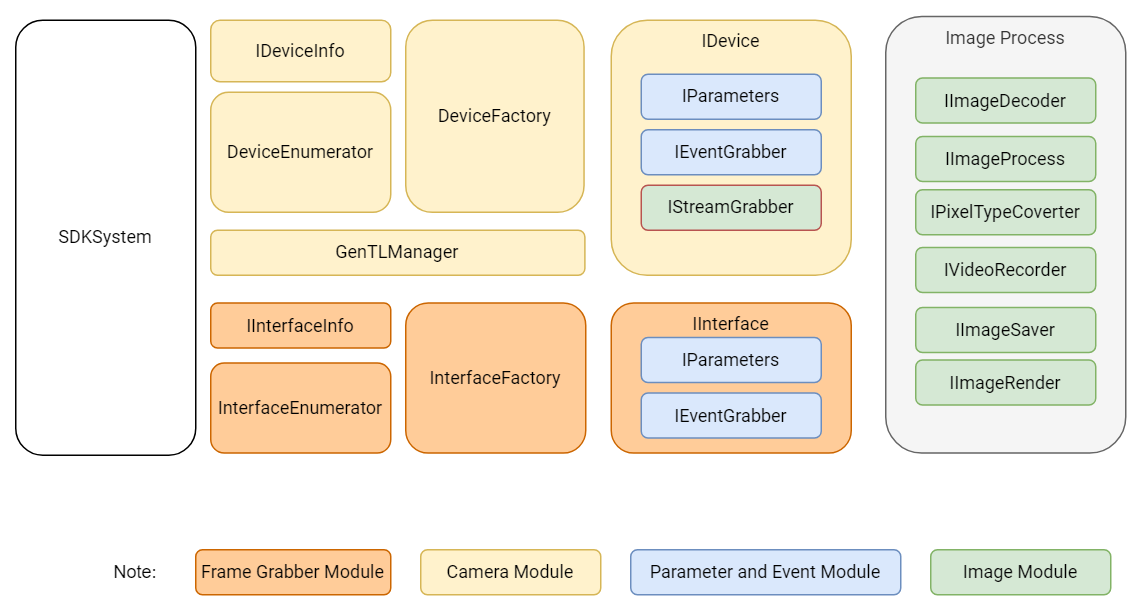

The diagram above was exported from draw.io. Its source (the exported page's mxGraphModel, read from the mxfile embedded in the PNG):
<mxGraphModel dx="2692" dy="2156" grid="1" gridSize="10" guides="1" tooltips="1" connect="1" arrows="1" fold="1" page="1" pageScale="1" pageWidth="827" pageHeight="1169" math="0" shadow="0">
  <root>
    <mxCell id="0" />
    <mxCell id="1" parent="0" />
    <mxCell id="2" value="SDKSystem" style="rounded=1;whiteSpace=wrap;html=1;fontFamily=Roboto;" vertex="1" parent="1">
      <mxGeometry x="-810" y="240" width="120" height="290" as="geometry" />
    </mxCell>
    <mxCell id="3" value="DeviceEnumerator" style="rounded=1;whiteSpace=wrap;html=1;fillColor=#fff2cc;strokeColor=#d6b656;fontFamily=Roboto;" vertex="1" parent="1">
      <mxGeometry x="-680" y="288" width="120" height="80" as="geometry" />
    </mxCell>
    <mxCell id="4" value="DeviceFactory" style="rounded=1;whiteSpace=wrap;html=1;fillColor=#fff2cc;strokeColor=#d6b656;fontFamily=Roboto;" vertex="1" parent="1">
      <mxGeometry x="-550" y="240" width="118.86" height="128" as="geometry" />
    </mxCell>
    <mxCell id="5" value="InterfaceEnumerator" style="rounded=1;whiteSpace=wrap;html=1;fillColor=#ffcc99;strokeColor=#cc6600;fontFamily=Roboto;" vertex="1" parent="1">
      <mxGeometry x="-680" y="468.5" width="120" height="60" as="geometry" />
    </mxCell>
    <mxCell id="6" value="InterfaceFactory" style="rounded=1;whiteSpace=wrap;html=1;fillColor=#ffcc99;strokeColor=#cc6600;fontFamily=Roboto;" vertex="1" parent="1">
      <mxGeometry x="-550" y="428.5" width="120" height="100" as="geometry" />
    </mxCell>
    <mxCell id="7" value="IInterfaceInfo" style="rounded=1;whiteSpace=wrap;html=1;fillColor=#ffcc99;strokeColor=#cc6600;fontFamily=Roboto;" vertex="1" parent="1">
      <mxGeometry x="-680" y="428.5" width="120" height="30" as="geometry" />
    </mxCell>
    <mxCell id="8" value="IInterface" style="rounded=1;whiteSpace=wrap;html=1;labelPosition=center;verticalLabelPosition=middle;align=center;verticalAlign=top;fillColor=#ffcc99;strokeColor=#cc6600;fontFamily=Roboto;" vertex="1" parent="1">
      <mxGeometry x="-413" y="428.5" width="160" height="100" as="geometry" />
    </mxCell>
    <mxCell id="9" value="IDeviceInfo" style="rounded=1;whiteSpace=wrap;html=1;fillColor=#fff2cc;strokeColor=#d6b656;fontFamily=Roboto;" vertex="1" parent="1">
      <mxGeometry x="-680" y="240" width="120" height="41" as="geometry" />
    </mxCell>
    <mxCell id="10" value="IDevice" style="rounded=1;whiteSpace=wrap;html=1;verticalAlign=top;horizontal=1;fillColor=#fff2cc;strokeColor=#d6b656;fontFamily=Roboto;" vertex="1" parent="1">
      <mxGeometry x="-413" y="240" width="160" height="170" as="geometry" />
    </mxCell>
    <mxCell id="11" value="IParameters" style="rounded=1;whiteSpace=wrap;html=1;fillColor=#dae8fc;strokeColor=#6c8ebf;fontFamily=Roboto;" vertex="1" parent="1">
      <mxGeometry x="-393" y="451.5" width="120" height="30" as="geometry" />
    </mxCell>
    <mxCell id="12" value="IEventGrabber" style="rounded=1;whiteSpace=wrap;html=1;fillColor=#dae8fc;strokeColor=#6c8ebf;fontFamily=Roboto;" vertex="1" parent="1">
      <mxGeometry x="-393" y="488.5" width="120" height="30" as="geometry" />
    </mxCell>
    <mxCell id="13" value="IParameters" style="rounded=1;whiteSpace=wrap;html=1;fillColor=#dae8fc;strokeColor=#6c8ebf;fontFamily=Roboto;" vertex="1" parent="1">
      <mxGeometry x="-393" y="276" width="120" height="30" as="geometry" />
    </mxCell>
    <mxCell id="14" value="IEventGrabber" style="rounded=1;whiteSpace=wrap;html=1;fillColor=#dae8fc;strokeColor=#6c8ebf;fontFamily=Roboto;" vertex="1" parent="1">
      <mxGeometry x="-393" y="313" width="120" height="30" as="geometry" />
    </mxCell>
    <mxCell id="15" value="IStreamGrabber" style="rounded=1;whiteSpace=wrap;html=1;fillColor=#d5e8d4;strokeColor=#b85450;fontFamily=Roboto;gradientColor=none;" vertex="1" parent="1">
      <mxGeometry x="-393" y="350" width="120" height="30" as="geometry" />
    </mxCell>
    <mxCell id="16" value="GenTLManager" style="rounded=1;whiteSpace=wrap;html=1;fillColor=#fff2cc;strokeColor=#d6b656;fontFamily=Roboto;" vertex="1" parent="1">
      <mxGeometry x="-680" y="380" width="249.43" height="30" as="geometry" />
    </mxCell>
    <mxCell id="17" value="" style="group;rounded=1;fontFamily=Roboto;" vertex="1" connectable="0" parent="1">
      <mxGeometry x="-230" y="237.5" width="160" height="291" as="geometry" />
    </mxCell>
    <mxCell id="18" value="Image Process" style="rounded=1;whiteSpace=wrap;html=1;verticalAlign=top;horizontal=1;fillColor=#f5f5f5;fontColor=#333333;strokeColor=#666666;fontFamily=Roboto;" vertex="1" parent="17">
      <mxGeometry width="160" height="291" as="geometry" />
    </mxCell>
    <mxCell id="19" value="IImageDecoder" style="rounded=1;whiteSpace=wrap;html=1;fillColor=#d5e8d4;strokeColor=#82b366;fontFamily=Roboto;" vertex="1" parent="17">
      <mxGeometry x="20" y="41" width="120" height="30" as="geometry" />
    </mxCell>
    <mxCell id="20" value="IImageProcess" style="rounded=1;whiteSpace=wrap;html=1;fillColor=#d5e8d4;strokeColor=#82b366;fontFamily=Roboto;" vertex="1" parent="17">
      <mxGeometry x="20" y="80" width="120" height="30" as="geometry" />
    </mxCell>
    <mxCell id="21" value="IImageSaver" style="rounded=1;whiteSpace=wrap;html=1;fillColor=#d5e8d4;strokeColor=#82b366;fontFamily=Roboto;" vertex="1" parent="17">
      <mxGeometry x="20" y="194" width="120" height="30" as="geometry" />
    </mxCell>
    <mxCell id="22" value="IPixelTypeCoverter" style="rounded=1;whiteSpace=wrap;html=1;fillColor=#d5e8d4;strokeColor=#82b366;fontFamily=Roboto;" vertex="1" parent="17">
      <mxGeometry x="20" y="115.5" width="120" height="30" as="geometry" />
    </mxCell>
    <mxCell id="23" value="IVideoRecorder" style="rounded=1;whiteSpace=wrap;html=1;fillColor=#d5e8d4;strokeColor=#82b366;fontFamily=Roboto;" vertex="1" parent="17">
      <mxGeometry x="20" y="154" width="120" height="30" as="geometry" />
    </mxCell>
    <mxCell id="24" value="IImageRender" style="rounded=1;whiteSpace=wrap;html=1;fillColor=#d5e8d4;strokeColor=#82b366;fontFamily=Roboto;" vertex="1" parent="17">
      <mxGeometry x="20" y="229" width="120" height="30" as="geometry" />
    </mxCell>
    <mxCell id="25" value="Frame Grabber&amp;nbsp;Module" style="rounded=1;whiteSpace=wrap;html=1;fillColor=#ffcc99;strokeColor=#cc6600;fontFamily=Roboto;" vertex="1" parent="1">
      <mxGeometry x="-690" y="593" width="130" height="30" as="geometry" />
    </mxCell>
    <mxCell id="26" value="Camera&amp;nbsp;Module" style="rounded=1;whiteSpace=wrap;html=1;fillColor=#fff2cc;strokeColor=#d6b656;fontFamily=Roboto;" vertex="1" parent="1">
      <mxGeometry x="-540" y="593" width="120" height="30" as="geometry" />
    </mxCell>
    <mxCell id="27" value="Parameter and Event&amp;nbsp;Module" style="rounded=1;whiteSpace=wrap;html=1;fillColor=#dae8fc;strokeColor=#6c8ebf;fontFamily=Roboto;" vertex="1" parent="1">
      <mxGeometry x="-400" y="593" width="180" height="30" as="geometry" />
    </mxCell>
    <mxCell id="28" value="Image&amp;nbsp;Module" style="rounded=1;whiteSpace=wrap;html=1;fillColor=#d5e8d4;strokeColor=#82b366;fontFamily=Roboto;" vertex="1" parent="1">
      <mxGeometry x="-200" y="593" width="120" height="30" as="geometry" />
    </mxCell>
    <mxCell id="29" value="Note:" style="text;strokeColor=none;align=center;fillColor=none;html=1;verticalAlign=middle;whiteSpace=wrap;rounded=0;" vertex="1" parent="1">
      <mxGeometry x="-760" y="593" width="60" height="30" as="geometry" />
    </mxCell>
  </root>
</mxGraphModel>